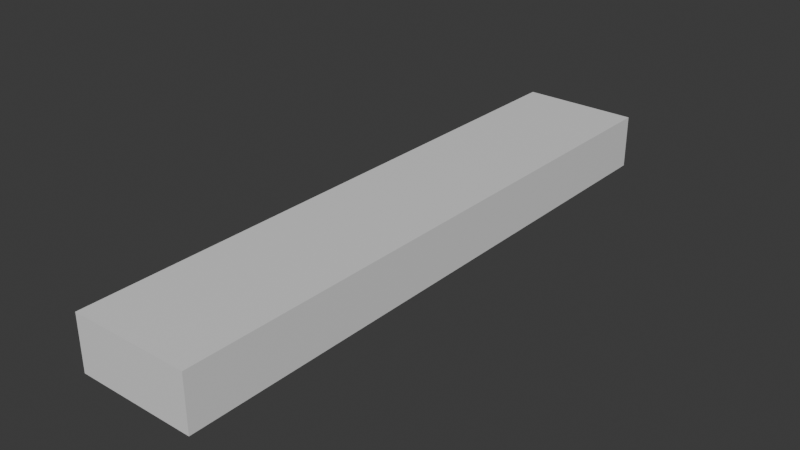 # Source: dice_deck.blend  (saved by Blender 4.1.24; exported with 4.5.12 LTS)
import bpy
from mathutils import Matrix  # noqa: F401  (used for matrix-valued properties, if any)

bpy.ops.wm.read_factory_settings(use_empty=True)
scene = bpy.context.scene
scene.name = 'Scene'

# ---- collections
col_collection = bpy.data.collections.new('Collection'); scene.collection.children.link(col_collection)

# ---- materials (node trees are filled in below, after node groups)
mat_material = bpy.data.materials.new('Material')
mat_material.alpha_threshold = 0.0
mat_material.use_transparent_shadow = False
mat_material.roughness = 0.5
mat_material.line_color = (0.0, 0.0, 0.0, 1.0)

# ---- material node trees
mat_material.use_nodes = True; mat_material.node_tree.nodes.clear()
_N = mat_material.node_tree.nodes; _L = mat_material.node_tree.links
n0 = _N.new('ShaderNodeOutputMaterial'); n0.name = 'Material Output'; n0.location = (300, 300)
n1 = _N.new('ShaderNodeBsdfPrincipled'); n1.name = 'Principled BSDF'; n1.location = (10, 300)
n1.inputs[3].default_value = 1.45
_L.new(n1.outputs[0], n0.inputs[0])
n0.is_active_output = True

# ---- world
world_world = bpy.data.worlds.new('World'); scene.world = world_world
world_world.use_nodes = True; world_world.node_tree.nodes.clear()
_N = world_world.node_tree.nodes; _L = world_world.node_tree.links
n0 = _N.new('ShaderNodeOutputWorld'); n0.name = 'World Output'; n0.location = (300, 300)
n1 = _N.new('ShaderNodeBackground'); n1.name = 'Background'; n1.location = (10, 300)
n1.inputs[0].default_value = (0.05088, 0.05088, 0.05088, 1.0)
_L.new(n1.outputs[0], n0.inputs[0])
n0.is_active_output = True
world_world.color = (0.05088, 0.05088, 0.05088)
world_world.use_sun_shadow = False
world_world.sun_shadow_jitter_overblur = 0.0

# ---- meshes
me_cube = bpy.data.meshes.new('Cube')
me_cube.from_pydata([(1.0, 1.0, 1.0), (1.0, 1.0, -1.0), (1.0, -1.0, 1.0), (1.0, -1.0, -1.0), (-1.0, 1.0, 1.0), (-1.0, 1.0, -1.0), (-1.0, -1.0, 1.0), (-1.0, -1.0, -1.0)], [], [(0, 4, 6, 2), (3, 2, 6, 7), (7, 6, 4, 5), (5, 1, 3, 7), (1, 0, 2, 3), (5, 4, 0, 1)])
_uv = me_cube.uv_layers.new(name='UVMap')
_uv.uv.foreach_set('vector', [0.625, 0.5, 0.875, 0.5, 0.875, 0.75, 0.625, 0.75, 0.375, 0.75, 0.625, 0.75, 0.625, 1.0, 0.375, 1.0, 0.375, 0.0, 0.625, 0.0, 0.625, 0.25, 0.375, 0.25, 0.125, 0.5, 0.375, 0.5, 0.375, 0.75, 0.125, 0.75, 0.375, 0.5, 0.625, 0.5, 0.625, 0.75, 0.375, 0.75, 0.375, 0.25, 0.625, 0.25, 0.625, 0.5, 0.375, 0.5])
me_cube.materials.append(mat_material)
me_cube.use_mirror_vertex_groups = False
me_cube.update()

# ---- objects
ob_cube = bpy.data.objects.new('Cube', me_cube)

# ---- transforms, parenting, visibility, modifiers, constraints
ob_cube.location = (0.0, 0.0, 0.0)
ob_cube.scale = (1.0, 5.043, 0.457)
ob_cube.lock_rotations_4d = False
ob_cube.empty_display_type = 'ARROWS'
ob_cube.lineart.crease_threshold = 0.0

# ---- collection membership
col_collection.objects.link(ob_cube)

# ---- scene / render settings (as saved in the file)
scene.frame_start = 1; scene.frame_end = 250; scene.frame_set(1)
scene.render.engine = 'BLENDER_EEVEE_NEXT'
scene.cycles.sampling_pattern = 'TABULATED_SOBOL'
scene.eevee.ray_tracing_options.trace_max_roughness = 0.0
bpy.context.view_layer.update()

# ---- added for rendering (the .blend has no active camera and no usable light): camera, sun
cam_auto = bpy.data.cameras.new('AutoCamera')
cam_auto.lens = 50.0
cam_auto.sensor_width = 36.0
cam_auto.clip_end = 1000.0
ob_auto_camera = bpy.data.objects.new('AutoCamera', cam_auto)
scene.collection.objects.link(ob_auto_camera)
ob_auto_camera.location = (9.55024, -11.4603, 7.64019)
ob_auto_camera.rotation_euler = (1.09748, -7.21219e-08, 0.694738)
scene.camera = ob_auto_camera
light_auto_sun = bpy.data.lights.new('AutoSun', 'SUN')
light_auto_sun.energy = 3.0
light_auto_sun.angle = 0.0523599
ob_auto_sun = bpy.data.objects.new('AutoSun', light_auto_sun)
scene.collection.objects.link(ob_auto_sun)
ob_auto_sun.rotation_euler = (0.872665, 0.174533, 0.523599)
bpy.context.view_layer.update()
